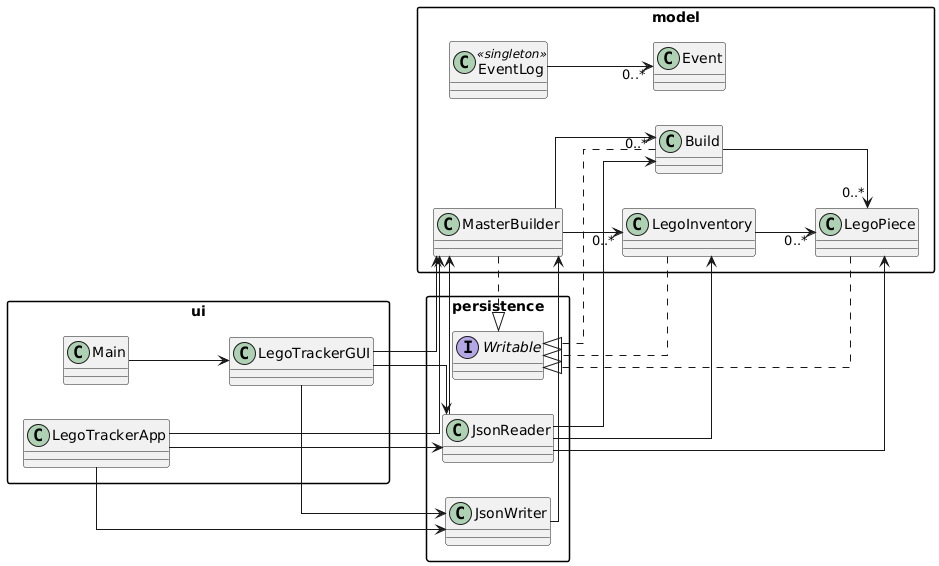

The diagram above was rendered by PlantUML. Its source (embedded in the PNG):
@startuml
left to right direction
skinparam packageStyle rectangle
skinparam classAttributeIconSize 0
skinparam shadowing false
skinparam linetype ortho

' ========== Packages ==========
package "model" {
    class MasterBuilder
    class LegoInventory
    class LegoPiece
    class Build
    class Event
    class EventLog <<singleton>>
}

package "persistence" {
    interface Writable
    class JsonReader
    class JsonWriter
}

package "ui" {
    class LegoTrackerGUI
    class Main
    class LegoTrackerApp
}

' ========== Writable Implementations ==========
MasterBuilder ..|> Writable
LegoInventory ..|> Writable
LegoPiece ..|> Writable
Build ..|> Writable

' ========== Model Relationships ==========
MasterBuilder --> "0..*" LegoInventory
MasterBuilder --> "0..*" Build
LegoInventory --> "0..*" LegoPiece
Build --> "0..*" LegoPiece
EventLog --> "0..*" Event

' ========== Persistence Relationships ==========
JsonReader --> MasterBuilder
JsonReader --> LegoInventory
JsonReader --> Build
JsonReader --> LegoPiece

JsonWriter --> MasterBuilder

' ========== UI Relationships ==========
LegoTrackerGUI --> MasterBuilder
LegoTrackerGUI --> JsonReader
LegoTrackerGUI --> JsonWriter
Main --> LegoTrackerGUI
LegoTrackerApp --> MasterBuilder
LegoTrackerApp --> JsonReader
LegoTrackerApp --> JsonWriter
@enduml